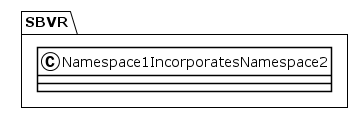

The diagram above was rendered by PlantUML. Its source (embedded in the PNG):
@startuml
!theme plain
package SBVR {
class Namespace1IncorporatesNamespace2 {
}
}
@enduml